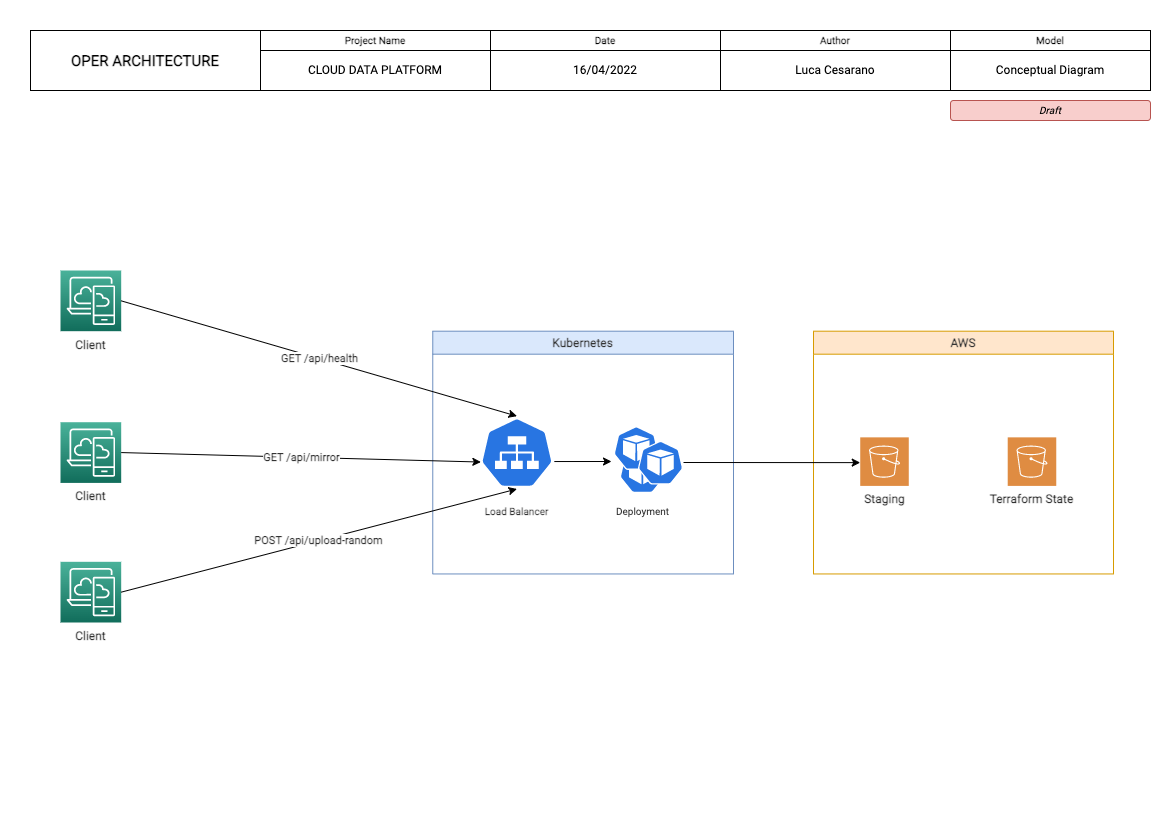

The diagram above was exported from draw.io. Its source (the exported page's mxGraphModel, read from the mxfile embedded in the PNG):
<mxGraphModel dx="1617" dy="948" grid="1" gridSize="10" guides="1" tooltips="1" connect="1" arrows="1" fold="1" page="1" pageScale="1" pageWidth="1169" pageHeight="827" background="none" math="0" shadow="0">
  <root>
    <mxCell id="0" />
    <mxCell id="1" parent="0" />
    <mxCell id="o80k8mtAVLROOkkgG3xA-1" value="&lt;font style=&quot;font-size: 15px&quot;&gt;&lt;b&gt;OPER ARCHITECTURE&lt;/b&gt;&lt;/font&gt;" style="rounded=0;whiteSpace=wrap;html=1;sketch=0;fontFamily=Roboto;fontSource=https%3A%2F%2Ffonts.googleapis.com%2Fcss%3Ffamily%3DRoboto;fontSize=10;fontColor=#000000;" vertex="1" parent="1">
      <mxGeometry x="30" y="30" width="230" height="60" as="geometry" />
    </mxCell>
    <mxCell id="o80k8mtAVLROOkkgG3xA-2" value="CLOUD DATA PLATFORM" style="rounded=0;whiteSpace=wrap;html=1;sketch=0;fontFamily=Roboto;fontSource=https%3A%2F%2Ffonts.googleapis.com%2Fcss%3Ffamily%3DRoboto;fontSize=12;fontColor=#000000;" vertex="1" parent="1">
      <mxGeometry x="260" y="50" width="230" height="40" as="geometry" />
    </mxCell>
    <mxCell id="o80k8mtAVLROOkkgG3xA-3" value="16/04/2022" style="rounded=0;whiteSpace=wrap;html=1;sketch=0;fontFamily=Roboto;fontSource=https%3A%2F%2Ffonts.googleapis.com%2Fcss%3Ffamily%3DRoboto;fontSize=12;fontColor=#000000;" vertex="1" parent="1">
      <mxGeometry x="490" y="50" width="230" height="40" as="geometry" />
    </mxCell>
    <mxCell id="o80k8mtAVLROOkkgG3xA-4" value="Luca Cesarano" style="rounded=0;whiteSpace=wrap;html=1;sketch=0;fontFamily=Roboto;fontSource=https%3A%2F%2Ffonts.googleapis.com%2Fcss%3Ffamily%3DRoboto;fontSize=12;fontColor=#000000;" vertex="1" parent="1">
      <mxGeometry x="720" y="50" width="230" height="40" as="geometry" />
    </mxCell>
    <mxCell id="o80k8mtAVLROOkkgG3xA-5" value="Conceptual Diagram" style="rounded=0;whiteSpace=wrap;html=1;sketch=0;fontFamily=Roboto;fontSource=https%3A%2F%2Ffonts.googleapis.com%2Fcss%3Ffamily%3DRoboto;fontSize=12;fontColor=#000000;" vertex="1" parent="1">
      <mxGeometry x="950" y="50" width="200" height="40" as="geometry" />
    </mxCell>
    <mxCell id="o80k8mtAVLROOkkgG3xA-6" value="Project Name" style="rounded=0;whiteSpace=wrap;html=1;sketch=0;fontFamily=Roboto;fontSource=https%3A%2F%2Ffonts.googleapis.com%2Fcss%3Ffamily%3DRoboto;fontSize=10;fontColor=#000000;fontStyle=1" vertex="1" parent="1">
      <mxGeometry x="260" y="30" width="230" height="20" as="geometry" />
    </mxCell>
    <mxCell id="o80k8mtAVLROOkkgG3xA-7" value="Date" style="rounded=0;whiteSpace=wrap;html=1;sketch=0;fontFamily=Roboto;fontSource=https%3A%2F%2Ffonts.googleapis.com%2Fcss%3Ffamily%3DRoboto;fontSize=10;fontColor=#000000;fontStyle=1" vertex="1" parent="1">
      <mxGeometry x="490" y="30" width="230" height="20" as="geometry" />
    </mxCell>
    <mxCell id="o80k8mtAVLROOkkgG3xA-8" value="Author" style="rounded=0;whiteSpace=wrap;html=1;sketch=0;fontFamily=Roboto;fontSource=https%3A%2F%2Ffonts.googleapis.com%2Fcss%3Ffamily%3DRoboto;fontSize=10;fontColor=#000000;fontStyle=1" vertex="1" parent="1">
      <mxGeometry x="720" y="30" width="230" height="20" as="geometry" />
    </mxCell>
    <mxCell id="o80k8mtAVLROOkkgG3xA-9" value="Model" style="rounded=0;whiteSpace=wrap;html=1;sketch=0;fontFamily=Roboto;fontSource=https%3A%2F%2Ffonts.googleapis.com%2Fcss%3Ffamily%3DRoboto;fontSize=10;fontColor=#000000;fontStyle=1" vertex="1" parent="1">
      <mxGeometry x="950" y="30" width="200" height="20" as="geometry" />
    </mxCell>
    <mxCell id="o80k8mtAVLROOkkgG3xA-10" value="&lt;i style=&quot;font-size: 10px;&quot;&gt;&lt;font style=&quot;font-size: 10px;&quot;&gt;Draft&lt;/font&gt;&lt;/i&gt;" style="rounded=1;whiteSpace=wrap;html=1;sketch=0;fontFamily=Roboto;fontSource=https%3A%2F%2Ffonts.googleapis.com%2Fcss%3Ffamily%3DRoboto;fontSize=10;fillColor=#f8cecc;strokeColor=#b85450;" vertex="1" parent="1">
      <mxGeometry x="950" y="100" width="200" height="20" as="geometry" />
    </mxCell>
    <mxCell id="DKcAij6jSDB3tuon3C6S-13" value="Kubernetes" style="swimlane;fillColor=#dae8fc;strokeColor=#6c8ebf;fontFamily=Roboto;fontSource=https%3A%2F%2Ffonts.googleapis.com%2Fcss%3Ffamily%3DRoboto;fontStyle=1;fontColor=#333333;container=0;" parent="1" vertex="1">
      <mxGeometry x="432.27" y="330.69" width="300.73" height="242.76" as="geometry" />
    </mxCell>
    <mxCell id="WeU_hADOXKnvGV-90tHZ-8" value="Deployment" style="text;html=1;align=center;verticalAlign=middle;resizable=0;points=[];autosize=1;strokeColor=none;fillColor=none;fontSize=10;fontFamily=Roboto;fontColor=#333333;container=0;" vertex="1" parent="DKcAij6jSDB3tuon3C6S-13">
      <mxGeometry x="174.5545925925926" y="169.93068965517244" width="70" height="20" as="geometry" />
    </mxCell>
    <mxCell id="DKcAij6jSDB3tuon3C6S-10" value="" style="sketch=0;html=1;dashed=0;whitespace=wrap;fillColor=#2875E2;strokeColor=#ffffff;points=[[0.005,0.63,0],[0.1,0.2,0],[0.9,0.2,0],[0.5,0,0],[0.995,0.63,0],[0.72,0.99,0],[0.5,1,0],[0.28,0.99,0]];shape=mxgraph.kubernetes.icon;prIcon=svc;fontFamily=Roboto;fontSource=https%3A%2F%2Ffonts.googleapis.com%2Fcss%3Ffamily%3DRoboto;fontStyle=1;fontColor=#333333;container=0;" parent="DKcAij6jSDB3tuon3C6S-13" vertex="1">
      <mxGeometry x="47.73453086419755" y="84.96517241379314" width="72.8274074074074" height="72.82758620689656" as="geometry" />
    </mxCell>
    <mxCell id="WeU_hADOXKnvGV-90tHZ-7" value="Load Balancer" style="text;html=1;align=center;verticalAlign=middle;resizable=0;points=[];autosize=1;strokeColor=none;fillColor=none;fontSize=10;fontFamily=Roboto;fontColor=#333333;fontStyle=1;container=0;" vertex="1" parent="DKcAij6jSDB3tuon3C6S-13">
      <mxGeometry x="44.14662962962967" y="169.93068965517244" width="80" height="20" as="geometry" />
    </mxCell>
    <mxCell id="DKcAij6jSDB3tuon3C6S-14" value="AWS" style="swimlane;fillColor=#ffe6cc;strokeColor=#d79b00;fontFamily=Roboto;fontSource=https%3A%2F%2Ffonts.googleapis.com%2Fcss%3Ffamily%3DRoboto;fontStyle=1;fontColor=#333333;container=0;" parent="1" vertex="1">
      <mxGeometry x="813" y="330.69" width="300" height="242.76" as="geometry" />
    </mxCell>
    <mxCell id="WeU_hADOXKnvGV-90tHZ-2" value="Client" style="sketch=0;points=[[0,0,0],[0.25,0,0],[0.5,0,0],[0.75,0,0],[1,0,0],[0,1,0],[0.25,1,0],[0.5,1,0],[0.75,1,0],[1,1,0],[0,0.25,0],[0,0.5,0],[0,0.75,0],[1,0.25,0],[1,0.5,0],[1,0.75,0]];outlineConnect=0;fontColor=#333333;gradientColor=#4AB29A;gradientDirection=north;fillColor=#116D5B;strokeColor=#ffffff;dashed=0;verticalLabelPosition=bottom;verticalAlign=top;align=center;html=1;fontSize=12;fontStyle=1;aspect=fixed;shape=mxgraph.aws4.resourceIcon;resIcon=mxgraph.aws4.desktop_and_app_streaming;fontFamily=Roboto;fontSource=https%3A%2F%2Ffonts.googleapis.com%2Fcss%3Ffamily%3DRoboto;container=0;" vertex="1" parent="1">
      <mxGeometry x="60" y="270" width="60.6895061728395" height="60.6895061728395" as="geometry" />
    </mxCell>
    <mxCell id="0Z1rFAlLXEEgax6ma4VU-1" value="GET /api/health" style="rounded=0;orthogonalLoop=1;jettySize=auto;html=1;entryX=0.5;entryY=0;entryDx=0;entryDy=0;entryPerimeter=0;fontFamily=Roboto;fontSource=https%3A%2F%2Ffonts.googleapis.com%2Fcss%3Ffamily%3DRoboto;fontStyle=1;exitX=1;exitY=0.5;exitDx=0;exitDy=0;exitPerimeter=0;fontColor=#333333;" parent="1" source="WeU_hADOXKnvGV-90tHZ-2" target="DKcAij6jSDB3tuon3C6S-10" edge="1">
      <mxGeometry relative="1" as="geometry">
        <mxPoint x="165.2411111111111" y="367.1034482758621" as="sourcePoint" />
      </mxGeometry>
    </mxCell>
    <mxCell id="WeU_hADOXKnvGV-90tHZ-6" value="Client" style="sketch=0;points=[[0,0,0],[0.25,0,0],[0.5,0,0],[0.75,0,0],[1,0,0],[0,1,0],[0.25,1,0],[0.5,1,0],[0.75,1,0],[1,1,0],[0,0.25,0],[0,0.5,0],[0,0.75,0],[1,0.25,0],[1,0.5,0],[1,0.75,0]];outlineConnect=0;fontColor=#333333;gradientColor=#4AB29A;gradientDirection=north;fillColor=#116D5B;strokeColor=#ffffff;dashed=0;verticalLabelPosition=bottom;verticalAlign=top;align=center;html=1;fontSize=12;fontStyle=1;aspect=fixed;shape=mxgraph.aws4.resourceIcon;resIcon=mxgraph.aws4.desktop_and_app_streaming;fontFamily=Roboto;fontSource=https%3A%2F%2Ffonts.googleapis.com%2Fcss%3Ffamily%3DRoboto;container=0;" vertex="1" parent="1">
      <mxGeometry x="60" y="561.3103448275863" width="60.6895061728395" height="60.6895061728395" as="geometry" />
    </mxCell>
    <mxCell id="0Z1rFAlLXEEgax6ma4VU-3" value="POST /api/upload-random" style="rounded=0;orthogonalLoop=1;jettySize=auto;html=1;entryX=0.5;entryY=1;entryDx=0;entryDy=0;entryPerimeter=0;fontFamily=Roboto;fontSource=https%3A%2F%2Ffonts.googleapis.com%2Fcss%3Ffamily%3DRoboto;fontStyle=1;exitX=1;exitY=0.5;exitDx=0;exitDy=0;exitPerimeter=0;fontColor=#333333;" parent="1" source="WeU_hADOXKnvGV-90tHZ-6" target="DKcAij6jSDB3tuon3C6S-10" edge="1">
      <mxGeometry relative="1" as="geometry">
        <mxPoint x="140.9653086419753" y="476.34482758620686" as="sourcePoint" />
      </mxGeometry>
    </mxCell>
    <mxCell id="WeU_hADOXKnvGV-90tHZ-11" style="edgeStyle=none;rounded=0;orthogonalLoop=1;jettySize=auto;html=1;fontFamily=Roboto;fontSource=https%3A%2F%2Ffonts.googleapis.com%2Fcss%3Ffamily%3DRoboto;fontSize=10;fontColor=#333333;" edge="1" parent="1">
      <mxGeometry relative="1" as="geometry">
        <mxPoint x="553.8319382716049" y="461.04213026895354" as="sourcePoint" />
        <mxPoint x="611" y="461" as="targetPoint" />
      </mxGeometry>
    </mxCell>
    <mxCell id="DKcAij6jSDB3tuon3C6S-16" value="Staging" style="sketch=0;pointerEvents=1;shadow=0;dashed=0;html=1;strokeColor=none;fillColor=#DF8C42;labelPosition=center;verticalLabelPosition=bottom;verticalAlign=top;align=center;outlineConnect=0;shape=mxgraph.veeam2.aws_s3;fontFamily=Roboto;fontSource=https%3A%2F%2Ffonts.googleapis.com%2Fcss%3Ffamily%3DRoboto;fontStyle=1;fontColor=#333333;container=0;" parent="1" vertex="1">
      <mxGeometry x="859.7312901234567" y="436.8620689655172" width="48.5516049382716" height="48.55172413793103" as="geometry" />
    </mxCell>
    <mxCell id="DKcAij6jSDB3tuon3C6S-1" value="Terraform State" style="sketch=0;pointerEvents=1;shadow=0;dashed=0;html=1;strokeColor=none;fillColor=#DF8C42;labelPosition=center;verticalLabelPosition=bottom;verticalAlign=top;align=center;outlineConnect=0;shape=mxgraph.veeam2.aws_s3;fontFamily=Roboto;fontSource=https%3A%2F%2Ffonts.googleapis.com%2Fcss%3Ffamily%3DRoboto;fontStyle=1;fontColor=#333333;container=0;" parent="1" vertex="1">
      <mxGeometry x="1007.2067901234568" y="436.8620689655172" width="48.5516049382716" height="48.55172413793103" as="geometry" />
    </mxCell>
    <mxCell id="ZlMWYlOc1gUiZT8WmoH1-1" value="" style="group" vertex="1" connectable="0" parent="1">
      <mxGeometry x="612.9997530864198" y="425.7241379310345" width="69.79293209876543" height="66.75862068965517" as="geometry" />
    </mxCell>
    <mxCell id="WeU_hADOXKnvGV-90tHZ-10" value="" style="sketch=0;html=1;dashed=0;whitespace=wrap;fillColor=#2875E2;strokeColor=#ffffff;points=[[0.005,0.63,0],[0.1,0.2,0],[0.9,0.2,0],[0.5,0,0],[0.995,0.63,0],[0.72,0.99,0],[0.5,1,0],[0.28,0.99,0]];shape=mxgraph.kubernetes.icon;prIcon=pod;fontFamily=Roboto;fontSource=https%3A%2F%2Ffonts.googleapis.com%2Fcss%3Ffamily%3DRoboto;fontStyle=1;fontColor=#333333;container=0;" vertex="1" parent="ZlMWYlOc1gUiZT8WmoH1-1">
      <mxGeometry x="6.06895061728395" y="23.06206896551724" width="45.51712962962963" height="43.69655172413793" as="geometry" />
    </mxCell>
    <mxCell id="0Z1rFAlLXEEgax6ma4VU-24" value="" style="sketch=0;html=1;dashed=0;whitespace=wrap;fillColor=#2875E2;strokeColor=#ffffff;points=[[0.005,0.63,0],[0.1,0.2,0],[0.9,0.2,0],[0.5,0,0],[0.995,0.63,0],[0.72,0.99,0],[0.5,1,0],[0.28,0.99,0]];shape=mxgraph.kubernetes.icon;prIcon=pod;fontFamily=Roboto;fontSource=https%3A%2F%2Ffonts.googleapis.com%2Fcss%3Ffamily%3DRoboto;fontStyle=1;fontColor=#333333;container=0;" parent="ZlMWYlOc1gUiZT8WmoH1-1" vertex="1">
      <mxGeometry width="45.51712962962963" height="43.69655172413793" as="geometry" />
    </mxCell>
    <mxCell id="WeU_hADOXKnvGV-90tHZ-9" value="" style="sketch=0;html=1;dashed=0;whitespace=wrap;fillColor=#2875E2;strokeColor=#ffffff;points=[[0.005,0.63,0],[0.1,0.2,0],[0.9,0.2,0],[0.5,0,0],[0.995,0.63,0],[0.72,0.99,0],[0.5,1,0],[0.28,0.99,0]];shape=mxgraph.kubernetes.icon;prIcon=pod;fontFamily=Roboto;fontSource=https%3A%2F%2Ffonts.googleapis.com%2Fcss%3Ffamily%3DRoboto;fontStyle=1;fontColor=#333333;container=0;" vertex="1" parent="ZlMWYlOc1gUiZT8WmoH1-1">
      <mxGeometry x="24.2758024691358" y="14.565517241379311" width="45.51712962962963" height="43.69655172413793" as="geometry" />
    </mxCell>
    <mxCell id="WeU_hADOXKnvGV-90tHZ-12" style="edgeStyle=none;rounded=0;orthogonalLoop=1;jettySize=auto;html=1;fontFamily=Roboto;fontSource=https%3A%2F%2Ffonts.googleapis.com%2Fcss%3Ffamily%3DRoboto;fontSize=10;fontColor=#333333;" edge="1" parent="1">
      <mxGeometry relative="1" as="geometry">
        <mxPoint x="683" y="462" as="sourcePoint" />
        <mxPoint x="859.7312901234568" y="462.121272982748" as="targetPoint" />
      </mxGeometry>
    </mxCell>
    <mxCell id="WeU_hADOXKnvGV-90tHZ-5" value="Client" style="sketch=0;points=[[0,0,0],[0.25,0,0],[0.5,0,0],[0.75,0,0],[1,0,0],[0,1,0],[0.25,1,0],[0.5,1,0],[0.75,1,0],[1,1,0],[0,0.25,0],[0,0.5,0],[0,0.75,0],[1,0.25,0],[1,0.5,0],[1,0.75,0]];outlineConnect=0;fontColor=#333333;gradientColor=#4AB29A;gradientDirection=north;fillColor=#116D5B;strokeColor=#ffffff;dashed=0;verticalLabelPosition=bottom;verticalAlign=top;align=center;html=1;fontSize=12;fontStyle=1;aspect=fixed;shape=mxgraph.aws4.resourceIcon;resIcon=mxgraph.aws4.desktop_and_app_streaming;fontFamily=Roboto;fontSource=https%3A%2F%2Ffonts.googleapis.com%2Fcss%3Ffamily%3DRoboto;container=0;" vertex="1" parent="1">
      <mxGeometry x="60" y="421.7241379310345" width="60.6895061728395" height="60.6895061728395" as="geometry" />
    </mxCell>
    <mxCell id="0Z1rFAlLXEEgax6ma4VU-2" value="GET /api/mirror" style="rounded=0;orthogonalLoop=1;jettySize=auto;html=1;exitX=1;exitY=0.5;exitDx=0;exitDy=0;fontFamily=Roboto;fontSource=https%3A%2F%2Ffonts.googleapis.com%2Fcss%3Ffamily%3DRoboto;fontStyle=1;exitPerimeter=0;fontColor=#333333;entryX=0.005;entryY=0.63;entryDx=0;entryDy=0;entryPerimeter=0;" parent="1" source="WeU_hADOXKnvGV-90tHZ-5" edge="1" target="DKcAij6jSDB3tuon3C6S-10">
      <mxGeometry relative="1" as="geometry">
        <mxPoint x="456.5507407407407" y="458.1379310344828" as="targetPoint" />
        <mxPoint x="165.24111111111108" y="452.0689655172414" as="sourcePoint" />
      </mxGeometry>
    </mxCell>
  </root>
</mxGraphModel>